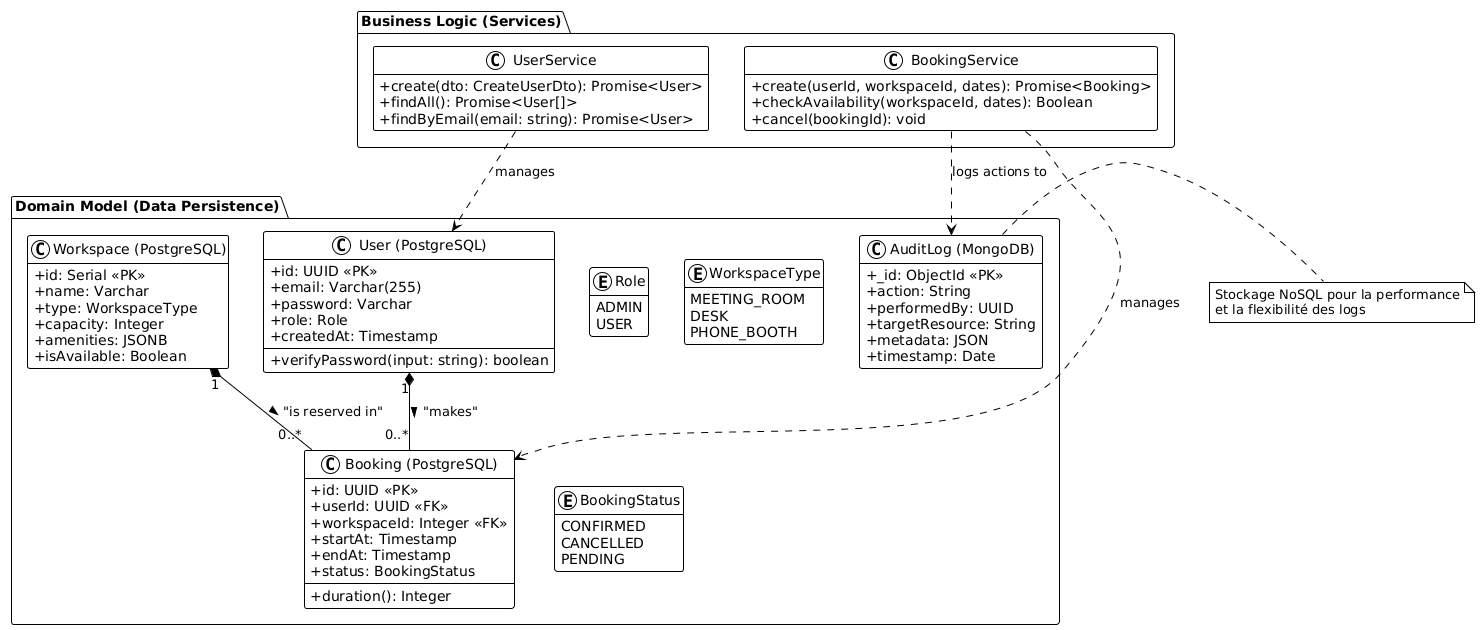

The diagram above was rendered by PlantUML. Its source (embedded in the PNG):
@startuml
' Configuration du style
!theme plain
hide empty members
skinparam classAttributeIconSize 0

package "Domain Model (Data Persistence)" {

    enum Role {
        ADMIN
        USER
    }

    enum WorkspaceType {
        MEETING_ROOM
        DESK
        PHONE_BOOTH
    }

    enum BookingStatus {
        CONFIRMED
        CANCELLED
        PENDING
    }

    class "User (PostgreSQL)" as User {
        + id: UUID <<PK>>
        + email: Varchar(255)
        + password: Varchar
        + role: Role
        + createdAt: Timestamp
        --
        + verifyPassword(input: string): boolean
    }

    class "Workspace (PostgreSQL)" as Workspace {
        + id: Serial <<PK>>
        + name: Varchar
        + type: WorkspaceType
        + capacity: Integer
        + amenities: JSONB
        + isAvailable: Boolean
    }

    class "Booking (PostgreSQL)" as Booking {
        + id: UUID <<PK>>
        + userId: UUID <<FK>>
        + workspaceId: Integer <<FK>>
        + startAt: Timestamp
        + endAt: Timestamp
        + status: BookingStatus
        --
        + duration(): Integer
    }

    class "AuditLog (MongoDB)" as AuditLog {
        + _id: ObjectId <<PK>>
        + action: String
        + performedBy: UUID
        + targetResource: String
        + metadata: JSON
        + timestamp: Date
    }
}

package "Business Logic (Services)" {
    class UserService {
        + create(dto: CreateUserDto): Promise<User>
        + findAll(): Promise<User[]>
        + findByEmail(email: string): Promise<User>
    }

    class BookingService {
        + create(userId, workspaceId, dates): Promise<Booking>
        + checkAvailability(workspaceId, dates): Boolean
        + cancel(bookingId): void
    }
}

' Relations entre les entités
User "1" *-- "0..*" Booking : "makes" >
Workspace "1" *-- "0..*" Booking : "is reserved in" >

' Relations logiques
UserService ..> User : "manages"
BookingService ..> Booking : "manages"
BookingService ..> AuditLog : "logs actions to"

note right of AuditLog
  Stockage NoSQL pour la performance
  et la flexibilité des logs
end note
@enduml